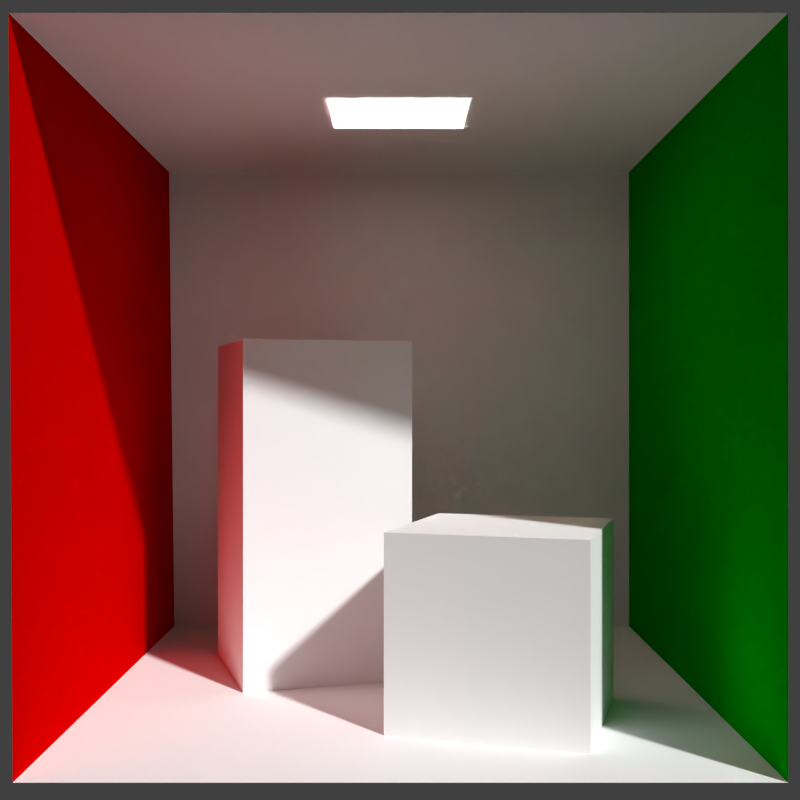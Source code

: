 # Source: cornellbox.blend  (saved by Blender 2.64.0; exported with 4.5.12 LTS)
import bpy
from mathutils import Matrix  # noqa: F401  (used for matrix-valued properties, if any)

bpy.ops.wm.read_factory_settings(use_empty=True)
scene = bpy.context.scene
scene.name = 'Scene'

# ---- collections
col_collection_1 = bpy.data.collections.new('Collection 1'); scene.collection.children.link(col_collection_1)

# ---- materials (node trees are filled in below, after node groups)
mat_light = bpy.data.materials.new('light')
mat_light.alpha_threshold = 0.0
mat_light.use_transparent_shadow = False
mat_light.preview_render_type = 'FLAT'
mat_light.diffuse_color = (30.0, 30.0, 30.0, 1.0)
mat_light.roughness = 0.5
mat_light.specular_intensity = 0.0
mat_light.line_color = (0.0, 0.0, 0.0, 1.0)
mat_white = bpy.data.materials.new('white')
mat_white.alpha_threshold = 0.0
mat_white.use_transparent_shadow = False
mat_white.preview_render_type = 'FLAT'
mat_white.diffuse_color = (1.0, 1.0, 1.0, 1.0)
mat_white.roughness = 0.5
mat_white.specular_intensity = 0.0
mat_white.line_color = (0.0, 0.0, 0.0, 1.0)
mat_halvered = bpy.data.materials.new('HalveRed')
mat_halvered.alpha_threshold = 0.0
mat_halvered.use_transparent_shadow = False
mat_halvered.preview_render_type = 'FLAT'
mat_halvered.diffuse_color = (0.7, 0.0, 0.0, 1.0)
mat_halvered.roughness = 0.5
mat_halvered.specular_intensity = 0.0
mat_halvered.line_color = (0.0, 0.0, 0.0, 1.0)
mat_darkgreen = bpy.data.materials.new('DarkGreen')
mat_darkgreen.alpha_threshold = 0.0
mat_darkgreen.use_transparent_shadow = False
mat_darkgreen.preview_render_type = 'FLAT'
mat_darkgreen.diffuse_color = (0.0, 0.4, 0.0, 1.0)
mat_darkgreen.roughness = 0.5
mat_darkgreen.specular_intensity = 0.0
mat_darkgreen.line_color = (0.0, 0.0, 0.0, 1.0)

# ---- material node trees

# ---- world
world_world = bpy.data.worlds.new('World'); scene.world = world_world
world_world.color = (0.05088, 0.05088, 0.05088)
world_world.use_sun_shadow = False
world_world.sun_shadow_jitter_overblur = 0.0
world_world.cycles.sampling_method = 'MANUAL'
world_world.cycles.sample_map_resolution = 256

# ---- cameras
cam_camera_001 = bpy.data.cameras.new('Camera.001')
cam_camera_001.clip_end = 100.0
cam_camera_001.lens = 45.11
cam_camera_001.sensor_width = 32.0
cam_camera_001.sensor_height = 18.0
cam_camera_001.lens_unit = 'FOV'
cam_camera_001.dof.focus_distance = 0.0
cam_camera_001.dof.aperture_fstop = 128.0

# ---- meshes
me_area_light = bpy.data.meshes.new('area light')
me_area_light.from_pydata([(-0.65, -0.525, 0.000418), (-0.65, 0.525, -0.000418), (0.65, 0.525, -0.000418), (0.65, -0.525, 0.000418)], [], [(0, 1, 2, 3)])
me_area_light.materials.append(mat_light)
me_area_light.use_remesh_preserve_volume = False
me_area_light.use_remesh_preserve_attributes = False
me_area_light.use_mirror_vertex_groups = False
me_area_light.update()
me_back_wall = bpy.data.meshes.new('back wall')
me_back_wall.from_pydata([(-2.716, -0.002185, -2.744), (2.78, -0.002185, -2.744), (2.78, 0.002185, 2.744), (-2.78, 0.002185, 2.744)], [], [(0, 1, 2, 3)])
me_back_wall.materials.append(mat_white)
me_back_wall.use_remesh_preserve_volume = False
me_back_wall.use_remesh_preserve_attributes = False
me_back_wall.use_mirror_vertex_groups = False
me_back_wall.update()
me_ceiling = bpy.data.meshes.new('ceiling')
me_ceiling.from_pydata([(-2.78, -2.796, 0.002226), (-2.78, 2.796, -0.002226), (2.78, 2.796, -0.002226), (2.78, -2.796, 0.002226)], [], [(0, 1, 2, 3)])
me_ceiling.materials.append(mat_white)
me_ceiling.use_remesh_preserve_volume = False
me_ceiling.use_remesh_preserve_attributes = False
me_ceiling.use_mirror_vertex_groups = False
me_ceiling.update()
me_floor = bpy.data.meshes.new('floor')
me_floor.from_pydata([(-2.764, -2.796, 0.002226), (2.764, -2.796, 0.002226), (2.764, 2.796, -0.002226), (-2.732, 2.796, -0.002226)], [], [(0, 1, 2, 3)])
me_floor.materials.append(mat_white)
me_floor.use_remesh_preserve_volume = False
me_floor.use_remesh_preserve_attributes = False
me_floor.use_mirror_vertex_groups = False
me_floor.update()
me_left_wall = bpy.data.meshes.new('left wall')
me_left_wall.from_pydata([(0.0, -2.798, -2.742), (0.032, 2.794, -2.746), (-0.032, 2.798, 2.742), (-0.032, -2.794, 2.746)], [], [(0, 1, 2, 3)])
me_left_wall.materials.append(mat_halvered)
me_left_wall.use_remesh_preserve_volume = False
me_left_wall.use_remesh_preserve_attributes = False
me_left_wall.use_mirror_vertex_groups = False
me_left_wall.update()
me_right_wall = bpy.data.meshes.new('right wall')
me_right_wall.from_pydata([(0.0, 2.794, -2.746), (0.0, -2.798, -2.742), (0.0, -2.794, 2.746), (0.0, 2.798, 2.742)], [], [(0, 1, 2, 3)])
me_right_wall.materials.append(mat_darkgreen)
me_right_wall.use_remesh_preserve_volume = False
me_right_wall.use_remesh_preserve_attributes = False
me_right_wall.use_mirror_vertex_groups = False
me_right_wall.update()
me_short_box = bpy.data.meshes.new('short box')
me_short_box.from_pydata([(0.56, -1.034, 0.8258), (1.04, 0.5657, 0.8245), (-0.54, 1.036, 0.8242), (-1.04, -0.5443, 0.8254), (-1.04, -0.5457, -0.8246), (-1.04, -0.5443, 0.8254), (-0.54, 1.036, 0.8242), (-0.54, 1.034, -0.8258), (0.56, -1.036, -0.8242), (0.56, -1.034, 0.8258), (-1.04, -0.5443, 0.8254), (-1.04, -0.5457, -0.8246), (1.04, 0.5643, -0.8254), (1.04, 0.5657, 0.8245), (0.56, -1.034, 0.8258), (0.56, -1.036, -0.8242), (-0.54, 1.034, -0.8258), (-0.54, 1.036, 0.8242), (1.04, 0.5657, 0.8245), (1.04, 0.5643, -0.8254)], [], [(0, 1, 2, 3), (4, 5, 6, 7), (8, 9, 10, 11), (12, 13, 14, 15), (16, 17, 18, 19)])
me_short_box.materials.append(mat_white)
me_short_box.use_remesh_preserve_volume = False
me_short_box.use_remesh_preserve_attributes = False
me_short_box.use_mirror_vertex_groups = False
me_short_box.update()
me_tall_box = bpy.data.meshes.new('tall box')
me_tall_box.from_pydata([(-0.545, -1.044, 1.651), (1.035, -0.5537, 1.65), (0.545, 1.046, 1.649), (-1.035, 0.5463, 1.65), (-0.545, -1.046, -1.649), (-0.545, -1.044, 1.651), (-1.035, 0.5463, 1.65), (-1.035, 0.5437, -1.65), (-1.035, 0.5437, -1.65), (-1.035, 0.5463, 1.65), (0.545, 1.046, 1.649), (0.545, 1.044, -1.651), (0.545, 1.044, -1.651), (0.545, 1.046, 1.649), (1.035, -0.5537, 1.65), (1.035, -0.5563, -1.65), (1.035, -0.5563, -1.65), (1.035, -0.5537, 1.65), (-0.545, -1.044, 1.651), (-0.545, -1.046, -1.649)], [], [(0, 1, 2, 3), (4, 5, 6, 7), (8, 9, 10, 11), (12, 13, 14, 15), (16, 17, 18, 19)])
me_tall_box.materials.append(mat_white)
me_tall_box.use_remesh_preserve_volume = False
me_tall_box.use_remesh_preserve_attributes = False
me_tall_box.use_mirror_vertex_groups = False
me_tall_box.update()

# ---- objects
ob_camera = bpy.data.objects.new('Camera', cam_camera_001)
ob_area_light = bpy.data.objects.new('area light', me_area_light)
ob_back_wall = bpy.data.objects.new('back wall', me_back_wall)
ob_ceiling = bpy.data.objects.new('ceiling', me_ceiling)
ob_floor = bpy.data.objects.new('floor', me_floor)
ob_left_wall = bpy.data.objects.new('left wall', me_left_wall)
ob_right_wall = bpy.data.objects.new('right wall', me_right_wall)
ob_short_box = bpy.data.objects.new('short box', me_short_box)
ob_tall_box = bpy.data.objects.new('tall box', me_tall_box)

# ---- transforms, parenting, visibility, modifiers, constraints
ob_camera.location = (0.0, -8.037, 0.0)
ob_camera.rotation_euler = (1.571, 0.0, 0.0)
ob_camera.lineart.crease_threshold = 0.0
ob_area_light.location = (-0.01242, 2.799, 2.737)
ob_area_light.lock_rotations_4d = False
ob_area_light.empty_display_type = 'ARROWS'
ob_area_light.color = (0.0, 0.0, 0.0, 1.0)
ob_area_light.lineart.crease_threshold = 0.0
ob_back_wall.location = (-0.01242, 5.594, 0.01418)
ob_back_wall.lock_rotations_4d = False
ob_back_wall.empty_display_type = 'ARROWS'
ob_back_wall.color = (0.0, 0.0, 0.0, 1.0)
ob_back_wall.lineart.crease_threshold = 0.0
ob_ceiling.location = (-0.01242, 2.8, 2.76)
ob_ceiling.lock_rotations_4d = False
ob_ceiling.empty_display_type = 'ARROWS'
ob_ceiling.color = (0.0, 0.0, 0.0, 1.0)
ob_ceiling.lineart.crease_threshold = 0.0
ob_floor.location = (0.00358, 2.796, -2.728)
ob_floor.lock_rotations_4d = False
ob_floor.empty_display_type = 'ARROWS'
ob_floor.color = (0.0, 0.0, 0.0, 1.0)
ob_floor.lineart.crease_threshold = 0.0
ob_left_wall.location = (-2.76, 2.798, 0.01641)
ob_left_wall.lock_rotations_4d = False
ob_left_wall.empty_display_type = 'ARROWS'
ob_left_wall.color = (0.0, 0.0, 0.0, 1.0)
ob_left_wall.lineart.crease_threshold = 0.0
ob_right_wall.location = (2.768, 2.798, 0.01641)
ob_right_wall.lock_rotations_4d = False
ob_right_wall.empty_display_type = 'ARROWS'
ob_right_wall.color = (0.0, 0.0, 0.0, 1.0)
ob_right_wall.lineart.crease_threshold = 0.0
ob_short_box.location = (0.9076, 1.686, -1.902)
ob_short_box.lock_rotations_4d = False
ob_short_box.empty_display_type = 'ARROWS'
ob_short_box.color = (0.0, 0.0, 0.0, 1.0)
ob_short_box.lineart.crease_threshold = 0.0
ob_tall_box.location = (-0.9174, 3.516, -1.078)
ob_tall_box.lock_rotations_4d = False
ob_tall_box.empty_display_type = 'ARROWS'
ob_tall_box.color = (0.0, 0.0, 0.0, 1.0)
ob_tall_box.lineart.crease_threshold = 0.0

# ---- collection membership
col_collection_1.objects.link(ob_camera)
col_collection_1.objects.link(ob_area_light)
col_collection_1.objects.link(ob_back_wall)
col_collection_1.objects.link(ob_ceiling)
col_collection_1.objects.link(ob_floor)
col_collection_1.objects.link(ob_left_wall)
col_collection_1.objects.link(ob_right_wall)
col_collection_1.objects.link(ob_short_box)
col_collection_1.objects.link(ob_tall_box)

# ---- scene / render settings (as saved in the file)
scene.camera = ob_camera
scene.frame_start = 1; scene.frame_end = 250; scene.frame_set(1)
scene.render.engine = 'BLENDER_EEVEE_NEXT'
scene.render.image_settings.color_mode = 'RGB'
scene.render.image_settings.compression = 90
scene.render.resolution_x = 400
scene.render.resolution_y = 400
scene.render.dither_intensity = 0.0
scene.render.bake_margin = 2
scene.render.bake_bias = 0.0
scene.cycles.use_denoising = False
scene.cycles.samples = 10
scene.cycles.sampling_pattern = 'TABULATED_SOBOL'
scene.cycles.light_sampling_threshold = 0.0
scene.cycles.use_adaptive_sampling = False
scene.cycles.use_light_tree = False
scene.cycles.blur_glossy = 0.0
scene.cycles.volume_bounces = 1
scene.cycles.pixel_filter_type = 'GAUSSIAN'
scene.cycles.sample_clamp_indirect = 0.0
scene.view_settings.view_transform = 'Standard'
bpy.context.view_layer.update()

# ---- added for rendering (the .blend has no usable light): sun
light_auto_sun = bpy.data.lights.new('AutoSun', 'SUN')
light_auto_sun.energy = 3.0
light_auto_sun.angle = 0.0523599
ob_auto_sun = bpy.data.objects.new('AutoSun', light_auto_sun)
scene.collection.objects.link(ob_auto_sun)
ob_auto_sun.rotation_euler = (0.872665, 0.174533, 0.523599)
bpy.context.view_layer.update()
